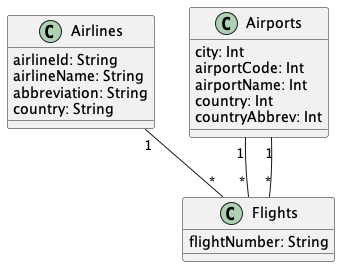

The diagram above was rendered by PlantUML. Its source (embedded in the PNG):
@startuml "Flight2"


class Airlines{
  airlineId: String
  airlineName: String
  abbreviation: String
  country: String
}

class Airports{
  city: Int
  airportCode: Int
  airportName: Int
  country: Int
  countryAbbrev: Int
}

class Flights{
  flightNumber: String
}



Airlines "1" -- "*" Flights

Airports "1" -- "*" Flights

Airports "1" -- "*" Flights


@enduml